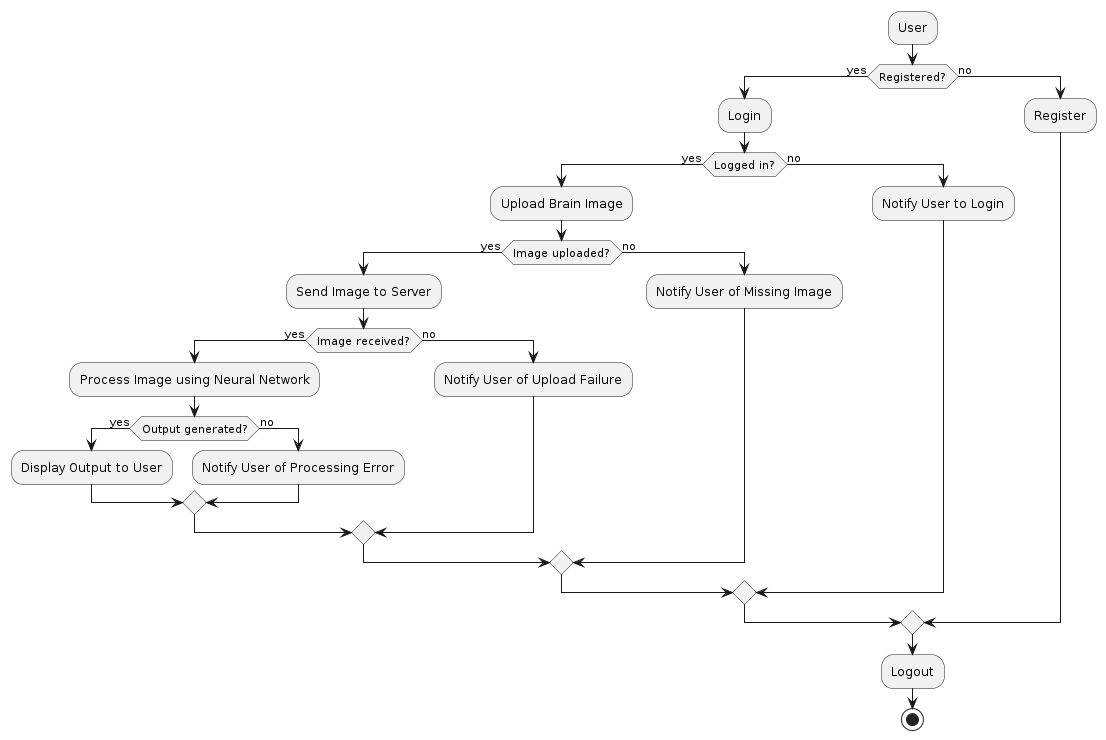

The diagram above was rendered by PlantUML. Its source (embedded in the PNG):
@startuml
:User;
if (Registered?) then (yes)
  :Login;
  if (Logged in?) then (yes)
    :Upload Brain Image;
    if (Image uploaded?) then (yes)
      :Send Image to Server;
      if (Image received?) then (yes)
        :Process Image using Neural Network;
        if (Output generated?) then (yes)
          :Display Output to User;
        else (no)
          :Notify User of Processing Error;
        endif
      else (no)
        :Notify User of Upload Failure;
      endif
    else (no)
      :Notify User of Missing Image;
    endif
  else (no)
    :Notify User to Login;
  endif
else (no)
  :Register;
endif
:Logout;
stop
@enduml